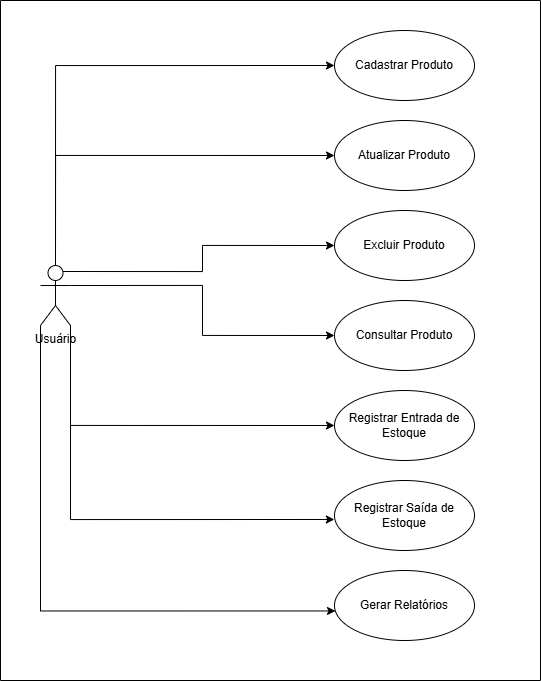

The diagram above was exported from draw.io. Its source (the exported page's mxGraphModel, read from the mxfile embedded in the PNG):
<mxGraphModel dx="1678" dy="874" grid="1" gridSize="10" guides="1" tooltips="1" connect="1" arrows="1" fold="1" page="1" pageScale="1" pageWidth="827" pageHeight="1169" math="0" shadow="0">
  <root>
    <mxCell id="0" />
    <mxCell id="1" parent="0" />
    <mxCell id="xU_O2w-L9glltsBwObbX-2" value="Cadastrar Produto" style="ellipse;whiteSpace=wrap;html=1;" vertex="1" parent="1">
      <mxGeometry x="344" y="290" width="140" height="70" as="geometry" />
    </mxCell>
    <mxCell id="xU_O2w-L9glltsBwObbX-7" value="Atualizar Produto" style="ellipse;whiteSpace=wrap;html=1;" vertex="1" parent="1">
      <mxGeometry x="344" y="380" width="140" height="70" as="geometry" />
    </mxCell>
    <mxCell id="xU_O2w-L9glltsBwObbX-8" value="Consultar Produto" style="ellipse;whiteSpace=wrap;html=1;" vertex="1" parent="1">
      <mxGeometry x="344" y="560" width="140" height="70" as="geometry" />
    </mxCell>
    <mxCell id="xU_O2w-L9glltsBwObbX-9" value="Excluir Produto" style="ellipse;whiteSpace=wrap;html=1;" vertex="1" parent="1">
      <mxGeometry x="344" y="470" width="140" height="70" as="geometry" />
    </mxCell>
    <mxCell id="xU_O2w-L9glltsBwObbX-10" value="Registrar Entrada de Estoque" style="ellipse;whiteSpace=wrap;html=1;" vertex="1" parent="1">
      <mxGeometry x="344" y="650" width="140" height="70" as="geometry" />
    </mxCell>
    <mxCell id="xU_O2w-L9glltsBwObbX-11" value="Registrar Saída de Estoque" style="ellipse;whiteSpace=wrap;html=1;" vertex="1" parent="1">
      <mxGeometry x="344" y="740" width="140" height="70" as="geometry" />
    </mxCell>
    <mxCell id="xU_O2w-L9glltsBwObbX-12" value="Gerar Relatórios" style="ellipse;whiteSpace=wrap;html=1;" vertex="1" parent="1">
      <mxGeometry x="344" y="830" width="140" height="70" as="geometry" />
    </mxCell>
    <mxCell id="xU_O2w-L9glltsBwObbX-15" value="" style="swimlane;startSize=0;" vertex="1" parent="1">
      <mxGeometry x="10" y="260" width="540" height="680" as="geometry" />
    </mxCell>
    <mxCell id="xU_O2w-L9glltsBwObbX-1" value="Usuário" style="shape=umlActor;verticalLabelPosition=bottom;verticalAlign=top;html=1;" vertex="1" parent="xU_O2w-L9glltsBwObbX-15">
      <mxGeometry x="40" y="265" width="30" height="60" as="geometry" />
    </mxCell>
    <mxCell id="xU_O2w-L9glltsBwObbX-31" style="edgeStyle=orthogonalEdgeStyle;rounded=0;orthogonalLoop=1;jettySize=auto;html=1;exitX=0.5;exitY=0;exitDx=0;exitDy=0;exitPerimeter=0;entryX=0;entryY=0.5;entryDx=0;entryDy=0;" edge="1" parent="1" source="xU_O2w-L9glltsBwObbX-1" target="xU_O2w-L9glltsBwObbX-2">
      <mxGeometry relative="1" as="geometry" />
    </mxCell>
    <mxCell id="xU_O2w-L9glltsBwObbX-32" style="edgeStyle=orthogonalEdgeStyle;rounded=0;orthogonalLoop=1;jettySize=auto;html=1;exitX=0.5;exitY=0;exitDx=0;exitDy=0;exitPerimeter=0;entryX=0;entryY=0.5;entryDx=0;entryDy=0;" edge="1" parent="1" source="xU_O2w-L9glltsBwObbX-1" target="xU_O2w-L9glltsBwObbX-7">
      <mxGeometry relative="1" as="geometry" />
    </mxCell>
    <mxCell id="xU_O2w-L9glltsBwObbX-33" style="edgeStyle=orthogonalEdgeStyle;rounded=0;orthogonalLoop=1;jettySize=auto;html=1;exitX=0.75;exitY=0.1;exitDx=0;exitDy=0;exitPerimeter=0;entryX=0;entryY=0.5;entryDx=0;entryDy=0;" edge="1" parent="1" source="xU_O2w-L9glltsBwObbX-1" target="xU_O2w-L9glltsBwObbX-9">
      <mxGeometry relative="1" as="geometry" />
    </mxCell>
    <mxCell id="xU_O2w-L9glltsBwObbX-36" style="edgeStyle=orthogonalEdgeStyle;rounded=0;orthogonalLoop=1;jettySize=auto;html=1;exitX=1;exitY=1;exitDx=0;exitDy=0;exitPerimeter=0;entryX=-0.001;entryY=0.557;entryDx=0;entryDy=0;entryPerimeter=0;" edge="1" parent="1" source="xU_O2w-L9glltsBwObbX-1" target="xU_O2w-L9glltsBwObbX-11">
      <mxGeometry relative="1" as="geometry" />
    </mxCell>
    <mxCell id="xU_O2w-L9glltsBwObbX-37" style="edgeStyle=orthogonalEdgeStyle;rounded=0;orthogonalLoop=1;jettySize=auto;html=1;exitX=0;exitY=1;exitDx=0;exitDy=0;exitPerimeter=0;entryX=0.007;entryY=0.578;entryDx=0;entryDy=0;entryPerimeter=0;" edge="1" parent="1" source="xU_O2w-L9glltsBwObbX-1" target="xU_O2w-L9glltsBwObbX-12">
      <mxGeometry relative="1" as="geometry" />
    </mxCell>
    <mxCell id="xU_O2w-L9glltsBwObbX-38" style="edgeStyle=orthogonalEdgeStyle;rounded=0;orthogonalLoop=1;jettySize=auto;html=1;exitX=1;exitY=0.3333333333333333;exitDx=0;exitDy=0;exitPerimeter=0;entryX=0;entryY=0.5;entryDx=0;entryDy=0;" edge="1" parent="1" source="xU_O2w-L9glltsBwObbX-1" target="xU_O2w-L9glltsBwObbX-8">
      <mxGeometry relative="1" as="geometry" />
    </mxCell>
    <mxCell id="xU_O2w-L9glltsBwObbX-40" style="edgeStyle=orthogonalEdgeStyle;rounded=0;orthogonalLoop=1;jettySize=auto;html=1;exitX=1;exitY=1;exitDx=0;exitDy=0;exitPerimeter=0;entryX=0;entryY=0.5;entryDx=0;entryDy=0;" edge="1" parent="1" source="xU_O2w-L9glltsBwObbX-1" target="xU_O2w-L9glltsBwObbX-10">
      <mxGeometry relative="1" as="geometry" />
    </mxCell>
  </root>
</mxGraphModel>